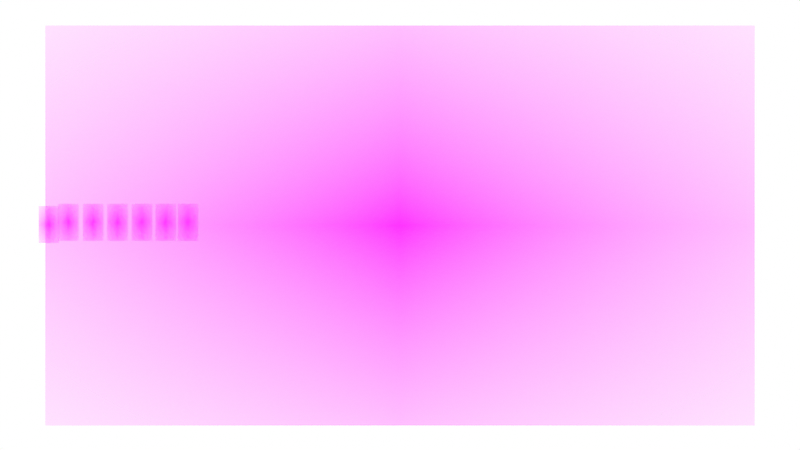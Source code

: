 # Source: paquets-1.blend  (saved by Blender 2.90.8; exported with 4.5.12 LTS)
import bpy
from mathutils import Matrix  # noqa: F401  (used for matrix-valued properties, if any)

bpy.ops.wm.read_factory_settings(use_empty=True)
scene = bpy.context.scene
scene.name = 'Scene'

# ---- collections
col_collection = bpy.data.collections.new('Collection'); scene.collection.children.link(col_collection)
col_bonjour = bpy.data.collections.new('bonjour'); col_collection.children.link(col_bonjour)
col_camera = bpy.data.collections.new('Camera'); scene.collection.children.link(col_camera)
col_commutation_paquets_svg = bpy.data.collections.new('commutation-paquets.svg'); scene.collection.children.link(col_commutation_paquets_svg)

# ---- images (referenced by path relative to the original .blend; pixels are not part of the script)
import os
ASSET_DIR = os.environ.get("B2B_ASSET_DIR", "")  # directory of the original .blend (textures are referenced by path, not embedded)
HERE = os.path.dirname(os.path.abspath(__file__))  # packed textures are extracted next to this script under _unpacked/

def load_image(name, relpath, width, height, colorspace="sRGB"):
    """Load a texture the original file referenced (path relative to the .blend, or extracted next to this script)."""
    p = next((c for c in (os.path.join(HERE, relpath), os.path.join(ASSET_DIR, relpath)) if relpath and os.path.exists(c)), "")
    if p:
        img = bpy.data.images.load(p, check_existing=True)
        img.name = name
    else:  # same state as the original file: an image datablock whose file is absent (Cycles renders it pink)
        img = bpy.data.images.new(name, width, height)
        img.source = "FILE"
        img.filepath = "//" + (relpath or name)
    img.colorspace_settings.name = colorspace
    return img
img_paquets_png = load_image('paquets.png', 'paquets.png', 1024, 1024, 'sRGB')
img_b_png = load_image('b.png', 'b.png', 1024, 1024, 'sRGB')
img_j_png = load_image('j.png', 'j.png', 1024, 1024, 'sRGB')
img_n_png = load_image('n.png', 'n.png', 1024, 1024, 'sRGB')
img_o_png = load_image('o.png', 'o.png', 1024, 1024, 'sRGB')
img_r_png = load_image('r.png', 'r.png', 1024, 1024, 'sRGB')
img_u_png = load_image('u.png', 'u.png', 1024, 1024, 'sRGB')

# ---- materials (node trees are filled in below, after node groups)
mat_paquets = bpy.data.materials.new('paquets')
mat_paquets.surface_render_method = 'BLENDED'
mat_paquets.blend_method = 'BLEND'
mat_paquets.use_transparent_shadow = False
mat_b = bpy.data.materials.new('b')
mat_b.surface_render_method = 'BLENDED'
mat_b.blend_method = 'BLEND'
mat_b.use_transparent_shadow = False
mat_j = bpy.data.materials.new('j')
mat_j.surface_render_method = 'BLENDED'
mat_j.blend_method = 'BLEND'
mat_j.use_transparent_shadow = False
mat_n = bpy.data.materials.new('n')
mat_n.surface_render_method = 'BLENDED'
mat_n.blend_method = 'BLEND'
mat_n.use_transparent_shadow = False
mat_o = bpy.data.materials.new('o')
mat_o.surface_render_method = 'BLENDED'
mat_o.blend_method = 'BLEND'
mat_o.use_transparent_shadow = False
mat_r = bpy.data.materials.new('r')
mat_r.surface_render_method = 'BLENDED'
mat_r.blend_method = 'BLEND'
mat_r.use_transparent_shadow = False
mat_u = bpy.data.materials.new('u')
mat_u.surface_render_method = 'BLENDED'
mat_u.blend_method = 'BLEND'
mat_u.use_transparent_shadow = False

# ---- material node trees
mat_paquets.use_nodes = True; mat_paquets.node_tree.nodes.clear()
_N = mat_paquets.node_tree.nodes; _L = mat_paquets.node_tree.links
n0 = _N.new('ShaderNodeOutputMaterial'); n0.name = 'Material Output'; n0.location = (300, 300)
n1 = _N.new('ShaderNodeTexImage'); n1.name = 'Texture image'; n1.location = (-200, 300)
n1.image = img_paquets_png
n1.extension = 'CLIP'
n2 = _N.new('ShaderNodeBsdfPrincipled'); n2.name = 'BSDF guidé'; n2.location = (0, 300)
n2.distribution = 'GGX'
n2.subsurface_method = 'BURLEY'
n2.inputs[3].default_value = 1.45
n2.inputs[27].default_value = (0.0, 0.0, 0.0, 1.0)
n2.inputs[28].default_value = 1.0
_L.new(n1.outputs[0], n2.inputs[0])
_L.new(n1.outputs[1], n2.inputs[4])
_L.new(n2.outputs[0], n0.inputs[0])
n0.is_active_output = True
mat_b.use_nodes = True; mat_b.node_tree.nodes.clear()
_N = mat_b.node_tree.nodes; _L = mat_b.node_tree.links
n0 = _N.new('ShaderNodeOutputMaterial'); n0.name = 'Material Output'; n0.location = (300, 300)
n1 = _N.new('ShaderNodeTexImage'); n1.name = 'Texture image'; n1.location = (-200, 300)
n1.image = img_b_png
n1.extension = 'CLIP'
n2 = _N.new('ShaderNodeBsdfPrincipled'); n2.name = 'BSDF guidé'; n2.location = (0, 300)
n2.distribution = 'GGX'
n2.subsurface_method = 'BURLEY'
n2.inputs[3].default_value = 1.45
n2.inputs[27].default_value = (0.0, 0.0, 0.0, 1.0)
n2.inputs[28].default_value = 1.0
_L.new(n1.outputs[0], n2.inputs[0])
_L.new(n1.outputs[1], n2.inputs[4])
_L.new(n2.outputs[0], n0.inputs[0])
n0.is_active_output = True
mat_j.use_nodes = True; mat_j.node_tree.nodes.clear()
_N = mat_j.node_tree.nodes; _L = mat_j.node_tree.links
n0 = _N.new('ShaderNodeOutputMaterial'); n0.name = 'Material Output'; n0.location = (300, 300)
n1 = _N.new('ShaderNodeTexImage'); n1.name = 'Texture image'; n1.location = (-200, 300)
n1.image = img_j_png
n1.extension = 'CLIP'
n2 = _N.new('ShaderNodeBsdfPrincipled'); n2.name = 'BSDF guidé'; n2.location = (0, 300)
n2.distribution = 'GGX'
n2.subsurface_method = 'BURLEY'
n2.inputs[3].default_value = 1.45
n2.inputs[27].default_value = (0.0, 0.0, 0.0, 1.0)
n2.inputs[28].default_value = 1.0
_L.new(n1.outputs[0], n2.inputs[0])
_L.new(n1.outputs[1], n2.inputs[4])
_L.new(n2.outputs[0], n0.inputs[0])
n0.is_active_output = True
mat_n.use_nodes = True; mat_n.node_tree.nodes.clear()
_N = mat_n.node_tree.nodes; _L = mat_n.node_tree.links
n0 = _N.new('ShaderNodeOutputMaterial'); n0.name = 'Material Output'; n0.location = (300, 300)
n1 = _N.new('ShaderNodeTexImage'); n1.name = 'Texture image'; n1.location = (-200, 300)
n1.image = img_n_png
n1.extension = 'CLIP'
n2 = _N.new('ShaderNodeBsdfPrincipled'); n2.name = 'BSDF guidé'; n2.location = (0, 300)
n2.distribution = 'GGX'
n2.subsurface_method = 'BURLEY'
n2.inputs[3].default_value = 1.45
n2.inputs[27].default_value = (0.0, 0.0, 0.0, 1.0)
n2.inputs[28].default_value = 1.0
_L.new(n1.outputs[0], n2.inputs[0])
_L.new(n1.outputs[1], n2.inputs[4])
_L.new(n2.outputs[0], n0.inputs[0])
n0.is_active_output = True
mat_o.use_nodes = True; mat_o.node_tree.nodes.clear()
_N = mat_o.node_tree.nodes; _L = mat_o.node_tree.links
n0 = _N.new('ShaderNodeOutputMaterial'); n0.name = 'Material Output'; n0.location = (300, 300)
n1 = _N.new('ShaderNodeTexImage'); n1.name = 'Texture image'; n1.location = (-200, 300)
n1.image = img_o_png
n1.extension = 'CLIP'
n2 = _N.new('ShaderNodeBsdfPrincipled'); n2.name = 'BSDF guidé'; n2.location = (0, 300)
n2.distribution = 'GGX'
n2.subsurface_method = 'BURLEY'
n2.inputs[3].default_value = 1.45
n2.inputs[27].default_value = (0.0, 0.0, 0.0, 1.0)
n2.inputs[28].default_value = 1.0
_L.new(n1.outputs[0], n2.inputs[0])
_L.new(n1.outputs[1], n2.inputs[4])
_L.new(n2.outputs[0], n0.inputs[0])
n0.is_active_output = True
mat_r.use_nodes = True; mat_r.node_tree.nodes.clear()
_N = mat_r.node_tree.nodes; _L = mat_r.node_tree.links
n0 = _N.new('ShaderNodeOutputMaterial'); n0.name = 'Material Output'; n0.location = (300, 300)
n1 = _N.new('ShaderNodeTexImage'); n1.name = 'Texture image'; n1.location = (-200, 300)
n1.image = img_r_png
n1.extension = 'CLIP'
n2 = _N.new('ShaderNodeBsdfPrincipled'); n2.name = 'BSDF guidé'; n2.location = (0, 300)
n2.distribution = 'GGX'
n2.subsurface_method = 'BURLEY'
n2.inputs[3].default_value = 1.45
n2.inputs[27].default_value = (0.0, 0.0, 0.0, 1.0)
n2.inputs[28].default_value = 1.0
_L.new(n1.outputs[0], n2.inputs[0])
_L.new(n1.outputs[1], n2.inputs[4])
_L.new(n2.outputs[0], n0.inputs[0])
n0.is_active_output = True
mat_u.use_nodes = True; mat_u.node_tree.nodes.clear()
_N = mat_u.node_tree.nodes; _L = mat_u.node_tree.links
n0 = _N.new('ShaderNodeOutputMaterial'); n0.name = 'Material Output'; n0.location = (300, 300)
n1 = _N.new('ShaderNodeTexImage'); n1.name = 'Texture image'; n1.location = (-200, 300)
n1.image = img_u_png
n1.extension = 'CLIP'
n2 = _N.new('ShaderNodeBsdfPrincipled'); n2.name = 'BSDF guidé'; n2.location = (0, 300)
n2.distribution = 'GGX'
n2.subsurface_method = 'BURLEY'
n2.inputs[3].default_value = 1.45
n2.inputs[27].default_value = (0.0, 0.0, 0.0, 1.0)
n2.inputs[28].default_value = 1.0
_L.new(n1.outputs[0], n2.inputs[0])
_L.new(n1.outputs[1], n2.inputs[4])
_L.new(n2.outputs[0], n0.inputs[0])
n0.is_active_output = True

# ---- world
world_world = bpy.data.worlds.new('World'); scene.world = world_world
world_world.use_nodes = True; world_world.node_tree.nodes.clear()
_N = world_world.node_tree.nodes; _L = world_world.node_tree.links
n0 = _N.new('ShaderNodeOutputWorld'); n0.name = 'World Output'; n0.location = (300, 300)
n1 = _N.new('ShaderNodeBackground'); n1.name = 'Background'; n1.location = (10, 300)
n1.inputs[0].default_value = (1.0, 1.0, 1.0, 1.0)
_L.new(n1.outputs[0], n0.inputs[0])
n0.is_active_output = True
world_world.color = (0.9513, 0.9513, 0.9513)
world_world.use_sun_shadow = False
world_world.sun_shadow_jitter_overblur = 0.0

# ---- cameras
cam_camera = bpy.data.cameras.new('Camera')
cam_camera.type = 'ORTHO'
cam_camera.display_size = 2.0

# ---- meshes
me_paquets = bpy.data.meshes.new('paquets')
me_paquets.from_pydata([(-0.8867, -0.5, 0.0), (0.8867, -0.5, 0.0), (-0.8867, 0.5, 0.0), (0.8867, 0.5, 0.0)], [], [(0, 1, 3, 2)])
_uv = me_paquets.uv_layers.new(name='CarteUV')
_uv.uv.foreach_set('vector', [0.0, 0.0, 1.0, 0.0, 1.0, 1.0, 0.0, 1.0])
me_paquets.materials.append(mat_paquets)
me_paquets.use_remesh_fix_poles = True
me_paquets.use_remesh_preserve_attributes = False
me_paquets.use_mirror_vertex_groups = False
me_paquets.update()
me_b = bpy.data.meshes.new('b')
me_b.from_pydata([(-0.2768, -0.5, 0.0), (0.2768, -0.5, 0.0), (-0.2768, 0.5, 0.0), (0.2768, 0.5, 0.0)], [], [(0, 1, 3, 2)])
_uv = me_b.uv_layers.new(name='CarteUV')
_uv.uv.foreach_set('vector', [0.0, 0.0, 1.0, 0.0, 1.0, 1.0, 0.0, 1.0])
me_b.materials.append(mat_b)
me_b.use_remesh_fix_poles = True
me_b.use_remesh_preserve_attributes = False
me_b.use_mirror_vertex_groups = False
me_b.update()
me_j = bpy.data.meshes.new('j')
me_j.from_pydata([(-0.2768, -0.5, 0.0), (0.2768, -0.5, 0.0), (-0.2768, 0.5, 0.0), (0.2768, 0.5, 0.0)], [], [(0, 1, 3, 2)])
_uv = me_j.uv_layers.new(name='CarteUV')
_uv.uv.foreach_set('vector', [0.0, 0.0, 1.0, 0.0, 1.0, 1.0, 0.0, 1.0])
me_j.materials.append(mat_j)
me_j.use_remesh_fix_poles = True
me_j.use_remesh_preserve_attributes = False
me_j.use_mirror_vertex_groups = False
me_j.update()
me_n = bpy.data.meshes.new('n')
me_n.from_pydata([(-0.2768, -0.5, 0.0), (0.2768, -0.5, 0.0), (-0.2768, 0.5, 0.0), (0.2768, 0.5, 0.0)], [], [(0, 1, 3, 2)])
_uv = me_n.uv_layers.new(name='CarteUV')
_uv.uv.foreach_set('vector', [0.0, 0.0, 1.0, 0.0, 1.0, 1.0, 0.0, 1.0])
me_n.materials.append(mat_n)
me_n.use_remesh_fix_poles = True
me_n.use_remesh_preserve_attributes = False
me_n.use_mirror_vertex_groups = False
me_n.update()
me_o = bpy.data.meshes.new('o')
me_o.from_pydata([(-0.2768, -0.5, 0.0), (0.2768, -0.5, 0.0), (-0.2768, 0.5, 0.0), (0.2768, 0.5, 0.0)], [], [(0, 1, 3, 2)])
_uv = me_o.uv_layers.new(name='CarteUV')
_uv.uv.foreach_set('vector', [0.0, 0.0, 1.0, 0.0, 1.0, 1.0, 0.0, 1.0])
me_o.materials.append(mat_o)
me_o.use_remesh_fix_poles = True
me_o.use_remesh_preserve_attributes = False
me_o.use_mirror_vertex_groups = False
me_o.update()
me_o_001 = bpy.data.meshes.new('o.001')
me_o_001.from_pydata([(-0.2768, -0.5, 0.0), (0.2768, -0.5, 0.0), (-0.2768, 0.5, 0.0), (0.2768, 0.5, 0.0)], [], [(0, 1, 3, 2)])
_uv = me_o_001.uv_layers.new(name='CarteUV')
_uv.uv.foreach_set('vector', [0.0, 0.0, 1.0, 0.0, 1.0, 1.0, 0.0, 1.0])
me_o_001.materials.append(mat_o)
me_o_001.use_remesh_fix_poles = True
me_o_001.use_remesh_preserve_attributes = False
me_o_001.use_mirror_vertex_groups = False
me_o_001.update()
me_r = bpy.data.meshes.new('r')
me_r.from_pydata([(-0.2768, -0.5, 0.0), (0.2768, -0.5, 0.0), (-0.2768, 0.5, 0.0), (0.2768, 0.5, 0.0)], [], [(0, 1, 3, 2)])
_uv = me_r.uv_layers.new(name='CarteUV')
_uv.uv.foreach_set('vector', [0.0, 0.0, 1.0, 0.0, 1.0, 1.0, 0.0, 1.0])
me_r.materials.append(mat_r)
me_r.use_remesh_fix_poles = True
me_r.use_remesh_preserve_attributes = False
me_r.use_mirror_vertex_groups = False
me_r.update()
me_u = bpy.data.meshes.new('u')
me_u.from_pydata([(-0.2768, -0.5, 0.0), (0.2768, -0.5, 0.0), (-0.2768, 0.5, 0.0), (0.2768, 0.5, 0.0)], [], [(0, 1, 3, 2)])
_uv = me_u.uv_layers.new(name='CarteUV')
_uv.uv.foreach_set('vector', [0.0, 0.0, 1.0, 0.0, 1.0, 1.0, 0.0, 1.0])
me_u.materials.append(mat_u)
me_u.use_remesh_fix_poles = True
me_u.use_remesh_preserve_attributes = False
me_u.use_mirror_vertex_groups = False
me_u.update()

# ---- objects
ob_paquets = bpy.data.objects.new('paquets', me_paquets)
ob_b = bpy.data.objects.new('b', me_b)
ob_j = bpy.data.objects.new('j', me_j)
ob_n = bpy.data.objects.new('n', me_n)
ob_o = bpy.data.objects.new('o', me_o)
ob_o_001 = bpy.data.objects.new('o.001', me_o_001)
ob_r = bpy.data.objects.new('r', me_r)
ob_u = bpy.data.objects.new('u', me_u)
ob_camera = bpy.data.objects.new('Camera', cam_camera)

# ---- transforms, parenting, visibility, modifiers, constraints
ob_paquets.location = (0.0, 6.641, 0.0)
ob_paquets.rotation_euler = (1.571, 0.0, 0.0)
ob_paquets.scale = (3.0, 3.0, 3.0)
ob_paquets.lineart.crease_threshold = 0.0
ob_b.location = (-2.633, -9.723e-10, 0.006113)
ob_b.rotation_euler = (1.571, 0.0, 0.0)
ob_b.scale = (0.2773, 0.2773, 0.2773)
ob_b.lineart.crease_threshold = 0.0
ob_j.location = (-2.119, -9.723e-10, 0.02224)
ob_j.rotation_euler = (1.571, 0.0, 0.0)
ob_j.scale = (0.2773, 0.2773, 0.2773)
ob_j.lineart.crease_threshold = 0.0
ob_n.location = (-2.301, -9.723e-10, 0.02224)
ob_n.rotation_euler = (1.571, 0.0, 0.0)
ob_n.scale = (0.2773, 0.2773, 0.2773)
ob_n.lineart.crease_threshold = 0.0
ob_o.location = (-1.935, -9.723e-10, 0.02224)
ob_o.rotation_euler = (1.571, 0.0, 0.0)
ob_o.scale = (0.2773, 0.2773, 0.2773)
ob_o.lineart.crease_threshold = 0.0
ob_o_001.location = (-2.487, -9.723e-10, 0.02224)
ob_o_001.rotation_euler = (1.571, 0.0, 0.0)
ob_o_001.scale = (0.2773, 0.2773, 0.2773)
ob_o_001.lineart.crease_threshold = 0.0
ob_r.location = (-1.59, -9.723e-10, 0.02224)
ob_r.rotation_euler = (1.571, 0.0, 0.0)
ob_r.scale = (0.2773, 0.2773, 0.2773)
ob_r.lineart.crease_threshold = 0.0
ob_u.location = (-1.757, -9.723e-10, 0.02224)
ob_u.rotation_euler = (1.571, 0.0, 0.0)
ob_u.scale = (0.2773, 0.2773, 0.2773)
ob_u.lineart.crease_threshold = 0.0
ob_camera.location = (0.0, -12.0, 0.0)
ob_camera.rotation_euler = (1.571, -0.0, -0.0)
ob_camera.empty_image_side = 'FRONT'
ob_camera.lineart.crease_threshold = 0.0

# ---- collection membership
col_collection.objects.link(ob_paquets)
col_bonjour.objects.link(ob_b)
col_bonjour.objects.link(ob_j)
col_bonjour.objects.link(ob_n)
col_bonjour.objects.link(ob_o)
col_bonjour.objects.link(ob_o_001)
col_bonjour.objects.link(ob_r)
col_bonjour.objects.link(ob_u)
col_camera.objects.link(ob_camera)

# ---- scene / render settings (as saved in the file)
scene.camera = ob_camera
scene.frame_start = 1; scene.frame_end = 600; scene.frame_set(6)
scene.render.engine = 'BLENDER_EEVEE_NEXT'
scene.render.fps = 60
scene.cycles.use_denoising = False
scene.cycles.samples = 128
scene.cycles.sampling_pattern = 'TABULATED_SOBOL'
scene.cycles.use_adaptive_sampling = False
scene.cycles.use_light_tree = False
scene.eevee.use_taa_reprojection = False
scene.view_settings.view_transform = 'Standard'
bpy.context.view_layer.update()
